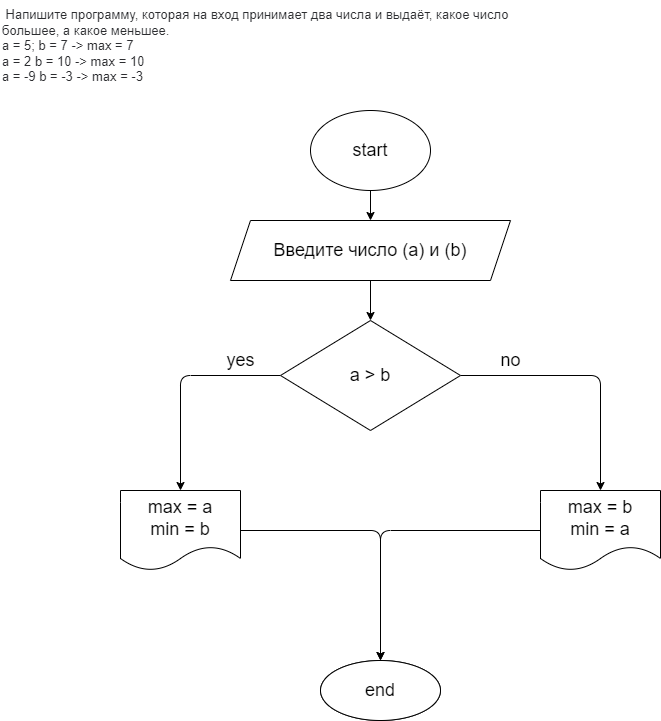

The diagram above was exported from draw.io. Its source (the exported page's mxGraphModel, read from the mxfile embedded in the PNG):
<mxGraphModel dx="806" dy="381" grid="1" gridSize="10" guides="1" tooltips="1" connect="1" arrows="1" fold="1" page="1" pageScale="1" pageWidth="827" pageHeight="1169" math="0" shadow="0">
  <root>
    <mxCell id="0" />
    <mxCell id="1" parent="0" />
    <mxCell id="3" value="&lt;p style=&quot;box-sizing: border-box; margin: 0px; font-weight: 400; color: rgb(44, 45, 48); font-family: roboto, &amp;quot;san francisco&amp;quot;, &amp;quot;helvetica neue&amp;quot;, helvetica, arial; font-size: 13px; font-style: normal; letter-spacing: normal; text-indent: 0px; text-transform: none; word-spacing: 0px; background-color: rgb(255, 255, 255);&quot;&gt;&lt;span style=&quot;font-size: 13px;&quot;&gt;&amp;nbsp;&lt;/span&gt;Напишите программу, которая на вход принимает два числа и выдаёт, какое число большее, а какое меньшее.&lt;/p&gt;&lt;p style=&quot;box-sizing: border-box; margin: 0px; font-weight: 400; color: rgb(44, 45, 48); font-family: roboto, &amp;quot;san francisco&amp;quot;, &amp;quot;helvetica neue&amp;quot;, helvetica, arial; font-size: 13px; font-style: normal; letter-spacing: normal; text-indent: 0px; text-transform: none; word-spacing: 0px; background-color: rgb(255, 255, 255);&quot;&gt;a = 5; b = 7 -&amp;gt; max = 7&lt;br style=&quot;box-sizing: border-box; font-size: 13px;&quot;&gt;a = 2 b = 10 -&amp;gt; max = 10&lt;br style=&quot;box-sizing: border-box; font-size: 13px;&quot;&gt;a = -9 b = -3 -&amp;gt; max = -3&lt;/p&gt;" style="text;whiteSpace=wrap;html=1;fontSize=13;" parent="1" vertex="1">
      <mxGeometry width="550" height="90" as="geometry" />
    </mxCell>
    <mxCell id="6" value="" style="edgeStyle=none;html=1;fontSize=18;" edge="1" parent="1" source="4" target="5">
      <mxGeometry relative="1" as="geometry" />
    </mxCell>
    <mxCell id="4" value="start" style="ellipse;whiteSpace=wrap;html=1;fontSize=18;" vertex="1" parent="1">
      <mxGeometry x="310" y="110" width="120" height="80" as="geometry" />
    </mxCell>
    <mxCell id="8" value="" style="edgeStyle=none;html=1;fontSize=18;" edge="1" parent="1" source="5" target="7">
      <mxGeometry relative="1" as="geometry" />
    </mxCell>
    <mxCell id="5" value="Введите число (a) и (b)" style="shape=parallelogram;perimeter=parallelogramPerimeter;whiteSpace=wrap;html=1;fixedSize=1;fontSize=18;" vertex="1" parent="1">
      <mxGeometry x="230" y="220" width="280" height="60" as="geometry" />
    </mxCell>
    <mxCell id="10" value="" style="edgeStyle=none;html=1;fontSize=18;" edge="1" parent="1" source="7" target="9">
      <mxGeometry relative="1" as="geometry">
        <Array as="points">
          <mxPoint x="180" y="375" />
        </Array>
      </mxGeometry>
    </mxCell>
    <mxCell id="12" value="" style="edgeStyle=none;html=1;fontSize=18;" edge="1" parent="1" source="7" target="11">
      <mxGeometry relative="1" as="geometry">
        <Array as="points">
          <mxPoint x="600" y="375" />
        </Array>
      </mxGeometry>
    </mxCell>
    <mxCell id="7" value="a &amp;gt; b" style="rhombus;whiteSpace=wrap;html=1;fontSize=18;" vertex="1" parent="1">
      <mxGeometry x="280" y="320" width="180" height="110" as="geometry" />
    </mxCell>
    <mxCell id="16" value="" style="edgeStyle=none;html=1;fontSize=18;" edge="1" parent="1" source="9" target="15">
      <mxGeometry relative="1" as="geometry">
        <Array as="points">
          <mxPoint x="380" y="530" />
        </Array>
      </mxGeometry>
    </mxCell>
    <mxCell id="9" value="max = a&lt;br&gt;min = b" style="shape=document;whiteSpace=wrap;html=1;boundedLbl=1;fontSize=18;" vertex="1" parent="1">
      <mxGeometry x="120" y="490" width="120" height="80" as="geometry" />
    </mxCell>
    <mxCell id="18" value="" style="edgeStyle=none;html=1;fontSize=18;" edge="1" parent="1" source="11" target="17">
      <mxGeometry relative="1" as="geometry">
        <Array as="points">
          <mxPoint x="380" y="530" />
        </Array>
      </mxGeometry>
    </mxCell>
    <mxCell id="11" value="max = b&lt;br&gt;min = a" style="shape=document;whiteSpace=wrap;html=1;boundedLbl=1;fontSize=18;" vertex="1" parent="1">
      <mxGeometry x="540" y="490" width="120" height="80" as="geometry" />
    </mxCell>
    <mxCell id="13" value="yes" style="text;html=1;align=center;verticalAlign=middle;resizable=0;points=[];autosize=1;strokeColor=none;fillColor=none;fontSize=18;" vertex="1" parent="1">
      <mxGeometry x="220" y="345" width="40" height="30" as="geometry" />
    </mxCell>
    <mxCell id="14" value="no" style="text;html=1;align=center;verticalAlign=middle;resizable=0;points=[];autosize=1;strokeColor=none;fillColor=none;fontSize=18;" vertex="1" parent="1">
      <mxGeometry x="490" y="345" width="40" height="30" as="geometry" />
    </mxCell>
    <mxCell id="15" value="" style="ellipse;whiteSpace=wrap;html=1;fontSize=18;" vertex="1" parent="1">
      <mxGeometry x="320" y="660" width="120" height="60" as="geometry" />
    </mxCell>
    <mxCell id="17" value="end" style="ellipse;whiteSpace=wrap;html=1;fontSize=18;" vertex="1" parent="1">
      <mxGeometry x="320" y="660" width="120" height="60" as="geometry" />
    </mxCell>
  </root>
</mxGraphModel>